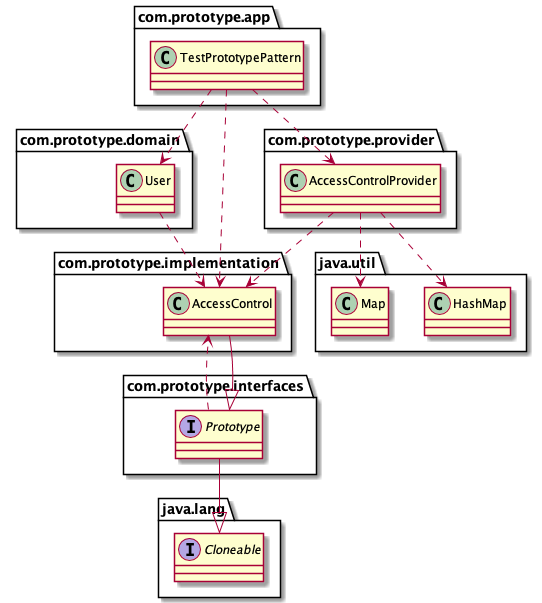

The diagram above was rendered by PlantUML. Its source (embedded in the PNG):
@startuml
class com.prototype.app.TestPrototypePattern
class com.prototype.domain.User
class com.prototype.implementation.AccessControl
class com.prototype.provider.AccessControlProvider
class java.util.HashMap
class java.util.Map
interface com.prototype.interfaces.Prototype
interface java.lang.Cloneable
com.prototype.app.TestPrototypePattern ..> com.prototype.domain.User
com.prototype.app.TestPrototypePattern ..> com.prototype.implementation.AccessControl
com.prototype.app.TestPrototypePattern ..> com.prototype.provider.AccessControlProvider
com.prototype.domain.User ..> com.prototype.implementation.AccessControl
com.prototype.implementation.AccessControl --|> com.prototype.interfaces.Prototype
com.prototype.provider.AccessControlProvider ..> com.prototype.implementation.AccessControl
com.prototype.provider.AccessControlProvider ..> java.util.HashMap
com.prototype.provider.AccessControlProvider ..> java.util.Map
com.prototype.interfaces.Prototype ..> com.prototype.implementation.AccessControl
com.prototype.interfaces.Prototype --|> java.lang.Cloneable
@enduml